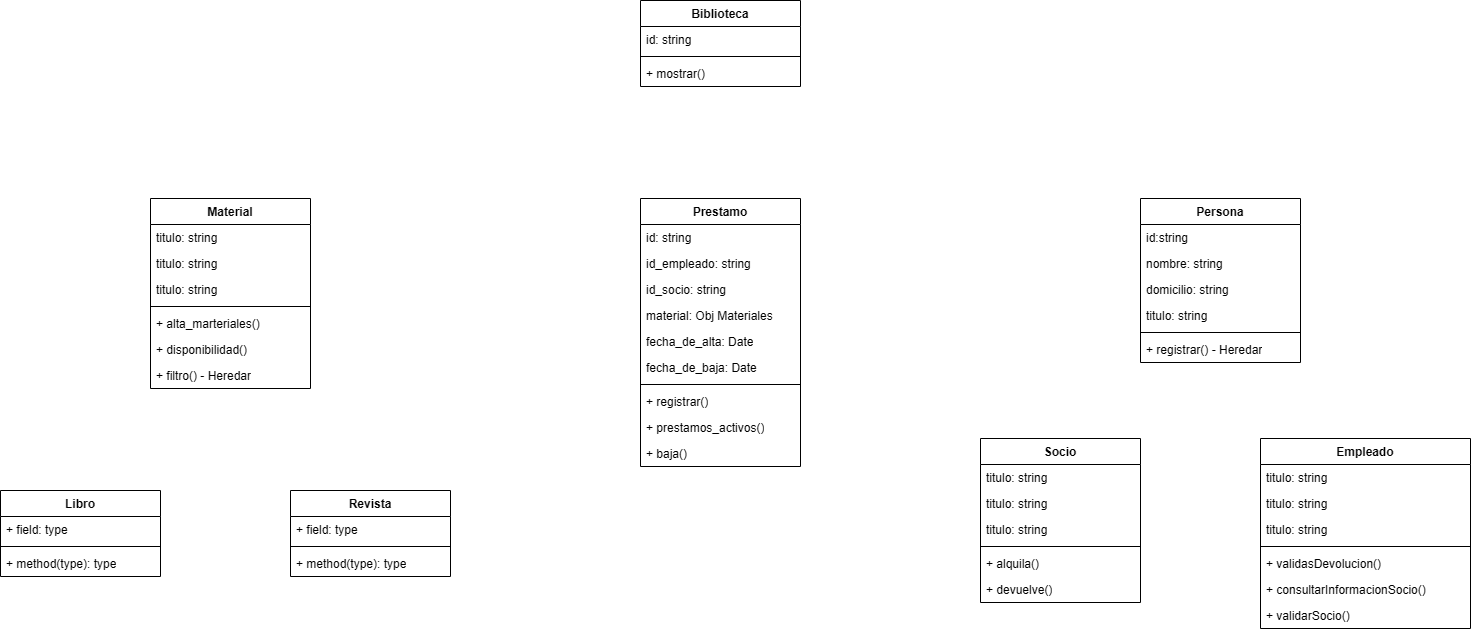

The diagram above was exported from draw.io. Its source (the exported page's mxGraphModel, read from the mxfile embedded in the PNG):
<mxGraphModel dx="1571" dy="1995" grid="1" gridSize="10" guides="1" tooltips="1" connect="1" arrows="1" fold="1" page="1" pageScale="1" pageWidth="827" pageHeight="1169" math="0" shadow="0">
  <root>
    <mxCell id="0" />
    <mxCell id="1" parent="0" />
    <mxCell id="XKKtq9deglN1kbZJ2yBX-1" parent="1" style="swimlane;fontStyle=1;align=center;verticalAlign=top;childLayout=stackLayout;horizontal=1;startSize=26;horizontalStack=0;resizeParent=1;resizeParentMax=0;resizeLast=0;collapsible=1;marginBottom=0;whiteSpace=wrap;html=1;" value="Material" vertex="1">
      <mxGeometry height="190" width="160" x="240" y="-122" as="geometry" />
    </mxCell>
    <mxCell id="XKKtq9deglN1kbZJ2yBX-2" parent="XKKtq9deglN1kbZJ2yBX-1" style="text;strokeColor=none;fillColor=none;align=left;verticalAlign=top;spacingLeft=4;spacingRight=4;overflow=hidden;rotatable=0;points=[[0,0.5],[1,0.5]];portConstraint=eastwest;whiteSpace=wrap;html=1;" value="titulo: string&lt;br&gt;&lt;div&gt;&lt;br/&gt;&lt;/div&gt;" vertex="1">
      <mxGeometry height="26" width="160" y="26" as="geometry" />
    </mxCell>
    <mxCell id="XKKtq9deglN1kbZJ2yBX-15" parent="XKKtq9deglN1kbZJ2yBX-1" style="text;strokeColor=none;fillColor=none;align=left;verticalAlign=top;spacingLeft=4;spacingRight=4;overflow=hidden;rotatable=0;points=[[0,0.5],[1,0.5]];portConstraint=eastwest;whiteSpace=wrap;html=1;" value="titulo: string&lt;br&gt;&lt;div&gt;&lt;br/&gt;&lt;/div&gt;" vertex="1">
      <mxGeometry height="26" width="160" y="52" as="geometry" />
    </mxCell>
    <mxCell id="XKKtq9deglN1kbZJ2yBX-18" parent="XKKtq9deglN1kbZJ2yBX-1" style="text;strokeColor=none;fillColor=none;align=left;verticalAlign=top;spacingLeft=4;spacingRight=4;overflow=hidden;rotatable=0;points=[[0,0.5],[1,0.5]];portConstraint=eastwest;whiteSpace=wrap;html=1;" value="titulo: string&lt;br&gt;&lt;div&gt;&lt;br/&gt;&lt;/div&gt;" vertex="1">
      <mxGeometry height="26" width="160" y="78" as="geometry" />
    </mxCell>
    <mxCell id="XKKtq9deglN1kbZJ2yBX-3" parent="XKKtq9deglN1kbZJ2yBX-1" style="line;strokeWidth=1;fillColor=none;align=left;verticalAlign=middle;spacingTop=-1;spacingLeft=3;spacingRight=3;rotatable=0;labelPosition=right;points=[];portConstraint=eastwest;strokeColor=inherit;" value="" vertex="1">
      <mxGeometry height="8" width="160" y="104" as="geometry" />
    </mxCell>
    <mxCell id="XKKtq9deglN1kbZJ2yBX-4" parent="XKKtq9deglN1kbZJ2yBX-1" style="text;strokeColor=none;fillColor=none;align=left;verticalAlign=top;spacingLeft=4;spacingRight=4;overflow=hidden;rotatable=0;points=[[0,0.5],[1,0.5]];portConstraint=eastwest;whiteSpace=wrap;html=1;" value="+ alta_marteriales()" vertex="1">
      <mxGeometry height="26" width="160" y="112" as="geometry" />
    </mxCell>
    <mxCell id="XKKtq9deglN1kbZJ2yBX-91" parent="XKKtq9deglN1kbZJ2yBX-1" style="text;strokeColor=none;fillColor=none;align=left;verticalAlign=top;spacingLeft=4;spacingRight=4;overflow=hidden;rotatable=0;points=[[0,0.5],[1,0.5]];portConstraint=eastwest;whiteSpace=wrap;html=1;" value="+ disponibilidad()" vertex="1">
      <mxGeometry height="26" width="160" y="138" as="geometry" />
    </mxCell>
    <mxCell id="XKKtq9deglN1kbZJ2yBX-93" parent="XKKtq9deglN1kbZJ2yBX-1" style="text;strokeColor=none;fillColor=none;align=left;verticalAlign=top;spacingLeft=4;spacingRight=4;overflow=hidden;rotatable=0;points=[[0,0.5],[1,0.5]];portConstraint=eastwest;whiteSpace=wrap;html=1;" value="+ filtro() - Heredar" vertex="1">
      <mxGeometry height="26" width="160" y="164" as="geometry" />
    </mxCell>
    <mxCell id="XKKtq9deglN1kbZJ2yBX-5" parent="1" style="swimlane;fontStyle=1;align=center;verticalAlign=top;childLayout=stackLayout;horizontal=1;startSize=26;horizontalStack=0;resizeParent=1;resizeParentMax=0;resizeLast=0;collapsible=1;marginBottom=0;whiteSpace=wrap;html=1;" value="Revista" vertex="1">
      <mxGeometry height="86" width="160" x="380" y="170" as="geometry" />
    </mxCell>
    <mxCell id="XKKtq9deglN1kbZJ2yBX-6" parent="XKKtq9deglN1kbZJ2yBX-5" style="text;strokeColor=none;fillColor=none;align=left;verticalAlign=top;spacingLeft=4;spacingRight=4;overflow=hidden;rotatable=0;points=[[0,0.5],[1,0.5]];portConstraint=eastwest;whiteSpace=wrap;html=1;" value="+ field: type" vertex="1">
      <mxGeometry height="26" width="160" y="26" as="geometry" />
    </mxCell>
    <mxCell id="XKKtq9deglN1kbZJ2yBX-7" parent="XKKtq9deglN1kbZJ2yBX-5" style="line;strokeWidth=1;fillColor=none;align=left;verticalAlign=middle;spacingTop=-1;spacingLeft=3;spacingRight=3;rotatable=0;labelPosition=right;points=[];portConstraint=eastwest;strokeColor=inherit;" value="" vertex="1">
      <mxGeometry height="8" width="160" y="52" as="geometry" />
    </mxCell>
    <mxCell id="XKKtq9deglN1kbZJ2yBX-8" parent="XKKtq9deglN1kbZJ2yBX-5" style="text;strokeColor=none;fillColor=none;align=left;verticalAlign=top;spacingLeft=4;spacingRight=4;overflow=hidden;rotatable=0;points=[[0,0.5],[1,0.5]];portConstraint=eastwest;whiteSpace=wrap;html=1;" value="+ method(type): type" vertex="1">
      <mxGeometry height="26" width="160" y="60" as="geometry" />
    </mxCell>
    <mxCell id="XKKtq9deglN1kbZJ2yBX-9" parent="1" style="swimlane;fontStyle=1;align=center;verticalAlign=top;childLayout=stackLayout;horizontal=1;startSize=26;horizontalStack=0;resizeParent=1;resizeParentMax=0;resizeLast=0;collapsible=1;marginBottom=0;whiteSpace=wrap;html=1;" value="Libro" vertex="1">
      <mxGeometry height="86" width="160" x="90" y="170" as="geometry" />
    </mxCell>
    <mxCell id="XKKtq9deglN1kbZJ2yBX-10" parent="XKKtq9deglN1kbZJ2yBX-9" style="text;strokeColor=none;fillColor=none;align=left;verticalAlign=top;spacingLeft=4;spacingRight=4;overflow=hidden;rotatable=0;points=[[0,0.5],[1,0.5]];portConstraint=eastwest;whiteSpace=wrap;html=1;" value="+ field: type" vertex="1">
      <mxGeometry height="26" width="160" y="26" as="geometry" />
    </mxCell>
    <mxCell id="XKKtq9deglN1kbZJ2yBX-11" parent="XKKtq9deglN1kbZJ2yBX-9" style="line;strokeWidth=1;fillColor=none;align=left;verticalAlign=middle;spacingTop=-1;spacingLeft=3;spacingRight=3;rotatable=0;labelPosition=right;points=[];portConstraint=eastwest;strokeColor=inherit;" value="" vertex="1">
      <mxGeometry height="8" width="160" y="52" as="geometry" />
    </mxCell>
    <mxCell id="XKKtq9deglN1kbZJ2yBX-12" parent="XKKtq9deglN1kbZJ2yBX-9" style="text;strokeColor=none;fillColor=none;align=left;verticalAlign=top;spacingLeft=4;spacingRight=4;overflow=hidden;rotatable=0;points=[[0,0.5],[1,0.5]];portConstraint=eastwest;whiteSpace=wrap;html=1;" value="+ method(type): type" vertex="1">
      <mxGeometry height="26" width="160" y="60" as="geometry" />
    </mxCell>
    <mxCell id="XKKtq9deglN1kbZJ2yBX-30" parent="1" style="swimlane;fontStyle=1;align=center;verticalAlign=top;childLayout=stackLayout;horizontal=1;startSize=26;horizontalStack=0;resizeParent=1;resizeParentMax=0;resizeLast=0;collapsible=1;marginBottom=0;whiteSpace=wrap;html=1;" value="Socio" vertex="1">
      <mxGeometry height="164" width="160" x="1070" y="118" as="geometry" />
    </mxCell>
    <mxCell id="XKKtq9deglN1kbZJ2yBX-31" parent="XKKtq9deglN1kbZJ2yBX-30" style="text;strokeColor=none;fillColor=none;align=left;verticalAlign=top;spacingLeft=4;spacingRight=4;overflow=hidden;rotatable=0;points=[[0,0.5],[1,0.5]];portConstraint=eastwest;whiteSpace=wrap;html=1;" value="titulo: string&lt;br&gt;&lt;div&gt;&lt;br/&gt;&lt;/div&gt;" vertex="1">
      <mxGeometry height="26" width="160" y="26" as="geometry" />
    </mxCell>
    <mxCell id="XKKtq9deglN1kbZJ2yBX-32" parent="XKKtq9deglN1kbZJ2yBX-30" style="text;strokeColor=none;fillColor=none;align=left;verticalAlign=top;spacingLeft=4;spacingRight=4;overflow=hidden;rotatable=0;points=[[0,0.5],[1,0.5]];portConstraint=eastwest;whiteSpace=wrap;html=1;" value="titulo: string&lt;br&gt;&lt;div&gt;&lt;br/&gt;&lt;/div&gt;" vertex="1">
      <mxGeometry height="26" width="160" y="52" as="geometry" />
    </mxCell>
    <mxCell id="XKKtq9deglN1kbZJ2yBX-33" parent="XKKtq9deglN1kbZJ2yBX-30" style="text;strokeColor=none;fillColor=none;align=left;verticalAlign=top;spacingLeft=4;spacingRight=4;overflow=hidden;rotatable=0;points=[[0,0.5],[1,0.5]];portConstraint=eastwest;whiteSpace=wrap;html=1;" value="titulo: string&lt;br&gt;&lt;div&gt;&lt;br/&gt;&lt;/div&gt;" vertex="1">
      <mxGeometry height="26" width="160" y="78" as="geometry" />
    </mxCell>
    <mxCell id="XKKtq9deglN1kbZJ2yBX-34" parent="XKKtq9deglN1kbZJ2yBX-30" style="line;strokeWidth=1;fillColor=none;align=left;verticalAlign=middle;spacingTop=-1;spacingLeft=3;spacingRight=3;rotatable=0;labelPosition=right;points=[];portConstraint=eastwest;strokeColor=inherit;" value="" vertex="1">
      <mxGeometry height="8" width="160" y="104" as="geometry" />
    </mxCell>
    <mxCell id="XKKtq9deglN1kbZJ2yBX-35" parent="XKKtq9deglN1kbZJ2yBX-30" style="text;strokeColor=none;fillColor=none;align=left;verticalAlign=top;spacingLeft=4;spacingRight=4;overflow=hidden;rotatable=0;points=[[0,0.5],[1,0.5]];portConstraint=eastwest;whiteSpace=wrap;html=1;" value="+ alquila()" vertex="1">
      <mxGeometry height="26" width="160" y="112" as="geometry" />
    </mxCell>
    <mxCell id="XKKtq9deglN1kbZJ2yBX-55" parent="XKKtq9deglN1kbZJ2yBX-30" style="text;strokeColor=none;fillColor=none;align=left;verticalAlign=top;spacingLeft=4;spacingRight=4;overflow=hidden;rotatable=0;points=[[0,0.5],[1,0.5]];portConstraint=eastwest;whiteSpace=wrap;html=1;" value="+ devuelve()" vertex="1">
      <mxGeometry height="26" width="160" y="138" as="geometry" />
    </mxCell>
    <mxCell id="XKKtq9deglN1kbZJ2yBX-42" parent="1" style="swimlane;fontStyle=1;align=center;verticalAlign=top;childLayout=stackLayout;horizontal=1;startSize=26;horizontalStack=0;resizeParent=1;resizeParentMax=0;resizeLast=0;collapsible=1;marginBottom=0;whiteSpace=wrap;html=1;" value="Empleado" vertex="1">
      <mxGeometry height="190" width="210" x="1350" y="118" as="geometry" />
    </mxCell>
    <mxCell id="XKKtq9deglN1kbZJ2yBX-43" parent="XKKtq9deglN1kbZJ2yBX-42" style="text;strokeColor=none;fillColor=none;align=left;verticalAlign=top;spacingLeft=4;spacingRight=4;overflow=hidden;rotatable=0;points=[[0,0.5],[1,0.5]];portConstraint=eastwest;whiteSpace=wrap;html=1;" value="titulo: string&lt;br&gt;&lt;div&gt;&lt;br/&gt;&lt;/div&gt;" vertex="1">
      <mxGeometry height="26" width="210" y="26" as="geometry" />
    </mxCell>
    <mxCell id="XKKtq9deglN1kbZJ2yBX-44" parent="XKKtq9deglN1kbZJ2yBX-42" style="text;strokeColor=none;fillColor=none;align=left;verticalAlign=top;spacingLeft=4;spacingRight=4;overflow=hidden;rotatable=0;points=[[0,0.5],[1,0.5]];portConstraint=eastwest;whiteSpace=wrap;html=1;" value="titulo: string&lt;br&gt;&lt;div&gt;&lt;br/&gt;&lt;/div&gt;" vertex="1">
      <mxGeometry height="26" width="210" y="52" as="geometry" />
    </mxCell>
    <mxCell id="XKKtq9deglN1kbZJ2yBX-45" parent="XKKtq9deglN1kbZJ2yBX-42" style="text;strokeColor=none;fillColor=none;align=left;verticalAlign=top;spacingLeft=4;spacingRight=4;overflow=hidden;rotatable=0;points=[[0,0.5],[1,0.5]];portConstraint=eastwest;whiteSpace=wrap;html=1;" value="titulo: string&lt;br&gt;&lt;div&gt;&lt;br/&gt;&lt;/div&gt;" vertex="1">
      <mxGeometry height="26" width="210" y="78" as="geometry" />
    </mxCell>
    <mxCell id="XKKtq9deglN1kbZJ2yBX-46" parent="XKKtq9deglN1kbZJ2yBX-42" style="line;strokeWidth=1;fillColor=none;align=left;verticalAlign=middle;spacingTop=-1;spacingLeft=3;spacingRight=3;rotatable=0;labelPosition=right;points=[];portConstraint=eastwest;strokeColor=inherit;" value="" vertex="1">
      <mxGeometry height="8" width="210" y="104" as="geometry" />
    </mxCell>
    <mxCell id="XKKtq9deglN1kbZJ2yBX-56" parent="XKKtq9deglN1kbZJ2yBX-42" style="text;strokeColor=none;fillColor=none;align=left;verticalAlign=top;spacingLeft=4;spacingRight=4;overflow=hidden;rotatable=0;points=[[0,0.5],[1,0.5]];portConstraint=eastwest;whiteSpace=wrap;html=1;" value="+ validasDevolucion()" vertex="1">
      <mxGeometry height="26" width="210" y="112" as="geometry" />
    </mxCell>
    <mxCell id="XKKtq9deglN1kbZJ2yBX-57" parent="XKKtq9deglN1kbZJ2yBX-42" style="text;strokeColor=none;fillColor=none;align=left;verticalAlign=top;spacingLeft=4;spacingRight=4;overflow=hidden;rotatable=0;points=[[0,0.5],[1,0.5]];portConstraint=eastwest;whiteSpace=wrap;html=1;" value="+ consultarInformacionSocio()" vertex="1">
      <mxGeometry height="26" width="210" y="138" as="geometry" />
    </mxCell>
    <mxCell id="XKKtq9deglN1kbZJ2yBX-58" parent="XKKtq9deglN1kbZJ2yBX-42" style="text;strokeColor=none;fillColor=none;align=left;verticalAlign=top;spacingLeft=4;spacingRight=4;overflow=hidden;rotatable=0;points=[[0,0.5],[1,0.5]];portConstraint=eastwest;whiteSpace=wrap;html=1;" value="+ validarSocio()" vertex="1">
      <mxGeometry height="26" width="210" y="164" as="geometry" />
    </mxCell>
    <mxCell id="XKKtq9deglN1kbZJ2yBX-48" parent="1" style="swimlane;fontStyle=1;align=center;verticalAlign=top;childLayout=stackLayout;horizontal=1;startSize=26;horizontalStack=0;resizeParent=1;resizeParentMax=0;resizeLast=0;collapsible=1;marginBottom=0;whiteSpace=wrap;html=1;" value="Persona" vertex="1">
      <mxGeometry height="164" width="160" x="1230" y="-122" as="geometry" />
    </mxCell>
    <mxCell id="XKKtq9deglN1kbZJ2yBX-49" parent="XKKtq9deglN1kbZJ2yBX-48" style="text;strokeColor=none;fillColor=none;align=left;verticalAlign=top;spacingLeft=4;spacingRight=4;overflow=hidden;rotatable=0;points=[[0,0.5],[1,0.5]];portConstraint=eastwest;whiteSpace=wrap;html=1;" value="&lt;div&gt;id:string&lt;/div&gt;" vertex="1">
      <mxGeometry height="26" width="160" y="26" as="geometry" />
    </mxCell>
    <mxCell id="XKKtq9deglN1kbZJ2yBX-50" parent="XKKtq9deglN1kbZJ2yBX-48" style="text;strokeColor=none;fillColor=none;align=left;verticalAlign=top;spacingLeft=4;spacingRight=4;overflow=hidden;rotatable=0;points=[[0,0.5],[1,0.5]];portConstraint=eastwest;whiteSpace=wrap;html=1;" value="nombre: string&lt;br&gt;&lt;br&gt;&lt;br&gt;&lt;div&gt;&lt;br&gt;&lt;/div&gt;" vertex="1">
      <mxGeometry height="26" width="160" y="52" as="geometry" />
    </mxCell>
    <mxCell id="XKKtq9deglN1kbZJ2yBX-54" parent="XKKtq9deglN1kbZJ2yBX-48" style="text;strokeColor=none;fillColor=none;align=left;verticalAlign=top;spacingLeft=4;spacingRight=4;overflow=hidden;rotatable=0;points=[[0,0.5],[1,0.5]];portConstraint=eastwest;whiteSpace=wrap;html=1;" value="domicilio: string&lt;br&gt;&lt;br&gt;&lt;br&gt;&lt;div&gt;&lt;br&gt;&lt;/div&gt;" vertex="1">
      <mxGeometry height="26" width="160" y="78" as="geometry" />
    </mxCell>
    <mxCell id="XKKtq9deglN1kbZJ2yBX-51" parent="XKKtq9deglN1kbZJ2yBX-48" style="text;strokeColor=none;fillColor=none;align=left;verticalAlign=top;spacingLeft=4;spacingRight=4;overflow=hidden;rotatable=0;points=[[0,0.5],[1,0.5]];portConstraint=eastwest;whiteSpace=wrap;html=1;" value="titulo: string&lt;br&gt;&lt;div&gt;&lt;br/&gt;&lt;/div&gt;" vertex="1">
      <mxGeometry height="26" width="160" y="104" as="geometry" />
    </mxCell>
    <mxCell id="XKKtq9deglN1kbZJ2yBX-52" parent="XKKtq9deglN1kbZJ2yBX-48" style="line;strokeWidth=1;fillColor=none;align=left;verticalAlign=middle;spacingTop=-1;spacingLeft=3;spacingRight=3;rotatable=0;labelPosition=right;points=[];portConstraint=eastwest;strokeColor=inherit;" value="" vertex="1">
      <mxGeometry height="8" width="160" y="130" as="geometry" />
    </mxCell>
    <mxCell id="XKKtq9deglN1kbZJ2yBX-53" parent="XKKtq9deglN1kbZJ2yBX-48" style="text;strokeColor=none;fillColor=none;align=left;verticalAlign=top;spacingLeft=4;spacingRight=4;overflow=hidden;rotatable=0;points=[[0,0.5],[1,0.5]];portConstraint=eastwest;whiteSpace=wrap;html=1;" value="+ registrar() - Heredar" vertex="1">
      <mxGeometry height="26" width="160" y="138" as="geometry" />
    </mxCell>
    <mxCell id="XKKtq9deglN1kbZJ2yBX-63" parent="1" style="swimlane;fontStyle=1;align=center;verticalAlign=top;childLayout=stackLayout;horizontal=1;startSize=26;horizontalStack=0;resizeParent=1;resizeParentMax=0;resizeLast=0;collapsible=1;marginBottom=0;whiteSpace=wrap;html=1;" value="Prestamo" vertex="1">
      <mxGeometry height="268" width="160" x="730" y="-122" as="geometry" />
    </mxCell>
    <mxCell id="XKKtq9deglN1kbZJ2yBX-64" parent="XKKtq9deglN1kbZJ2yBX-63" style="text;strokeColor=none;fillColor=none;align=left;verticalAlign=top;spacingLeft=4;spacingRight=4;overflow=hidden;rotatable=0;points=[[0,0.5],[1,0.5]];portConstraint=eastwest;whiteSpace=wrap;html=1;" value="&lt;div&gt;id: string&lt;/div&gt;" vertex="1">
      <mxGeometry height="26" width="160" y="26" as="geometry" />
    </mxCell>
    <mxCell id="XKKtq9deglN1kbZJ2yBX-65" parent="XKKtq9deglN1kbZJ2yBX-63" style="text;strokeColor=none;fillColor=none;align=left;verticalAlign=top;spacingLeft=4;spacingRight=4;overflow=hidden;rotatable=0;points=[[0,0.5],[1,0.5]];portConstraint=eastwest;whiteSpace=wrap;html=1;" value="id_empleado: string&lt;br&gt;&lt;br&gt;&lt;br&gt;&lt;div&gt;&lt;br&gt;&lt;/div&gt;" vertex="1">
      <mxGeometry height="26" width="160" y="52" as="geometry" />
    </mxCell>
    <mxCell id="XKKtq9deglN1kbZJ2yBX-66" parent="XKKtq9deglN1kbZJ2yBX-63" style="text;strokeColor=none;fillColor=none;align=left;verticalAlign=top;spacingLeft=4;spacingRight=4;overflow=hidden;rotatable=0;points=[[0,0.5],[1,0.5]];portConstraint=eastwest;whiteSpace=wrap;html=1;" value="id_socio: string&lt;br&gt;&lt;br&gt;&lt;br&gt;&lt;div&gt;&lt;br&gt;&lt;/div&gt;" vertex="1">
      <mxGeometry height="26" width="160" y="78" as="geometry" />
    </mxCell>
    <mxCell id="XKKtq9deglN1kbZJ2yBX-67" parent="XKKtq9deglN1kbZJ2yBX-63" style="text;strokeColor=none;fillColor=none;align=left;verticalAlign=top;spacingLeft=4;spacingRight=4;overflow=hidden;rotatable=0;points=[[0,0.5],[1,0.5]];portConstraint=eastwest;whiteSpace=wrap;html=1;" value="material: Obj Materiales&amp;nbsp;&lt;br&gt;&lt;div&gt;&lt;br&gt;&lt;/div&gt;" vertex="1">
      <mxGeometry height="26" width="160" y="104" as="geometry" />
    </mxCell>
    <mxCell id="XKKtq9deglN1kbZJ2yBX-70" parent="XKKtq9deglN1kbZJ2yBX-63" style="text;strokeColor=none;fillColor=none;align=left;verticalAlign=top;spacingLeft=4;spacingRight=4;overflow=hidden;rotatable=0;points=[[0,0.5],[1,0.5]];portConstraint=eastwest;whiteSpace=wrap;html=1;" value="fecha_de_alta: Date" vertex="1">
      <mxGeometry height="26" width="160" y="130" as="geometry" />
    </mxCell>
    <mxCell id="XKKtq9deglN1kbZJ2yBX-71" parent="XKKtq9deglN1kbZJ2yBX-63" style="text;strokeColor=none;fillColor=none;align=left;verticalAlign=top;spacingLeft=4;spacingRight=4;overflow=hidden;rotatable=0;points=[[0,0.5],[1,0.5]];portConstraint=eastwest;whiteSpace=wrap;html=1;" value="fecha_de_baja: Date" vertex="1">
      <mxGeometry height="26" width="160" y="156" as="geometry" />
    </mxCell>
    <mxCell id="XKKtq9deglN1kbZJ2yBX-68" parent="XKKtq9deglN1kbZJ2yBX-63" style="line;strokeWidth=1;fillColor=none;align=left;verticalAlign=middle;spacingTop=-1;spacingLeft=3;spacingRight=3;rotatable=0;labelPosition=right;points=[];portConstraint=eastwest;strokeColor=inherit;" value="" vertex="1">
      <mxGeometry height="8" width="160" y="182" as="geometry" />
    </mxCell>
    <mxCell id="XKKtq9deglN1kbZJ2yBX-69" parent="XKKtq9deglN1kbZJ2yBX-63" style="text;strokeColor=none;fillColor=none;align=left;verticalAlign=top;spacingLeft=4;spacingRight=4;overflow=hidden;rotatable=0;points=[[0,0.5],[1,0.5]];portConstraint=eastwest;whiteSpace=wrap;html=1;" value="+ registrar()" vertex="1">
      <mxGeometry height="26" width="160" y="190" as="geometry" />
    </mxCell>
    <mxCell id="XKKtq9deglN1kbZJ2yBX-92" parent="XKKtq9deglN1kbZJ2yBX-63" style="text;strokeColor=none;fillColor=none;align=left;verticalAlign=top;spacingLeft=4;spacingRight=4;overflow=hidden;rotatable=0;points=[[0,0.5],[1,0.5]];portConstraint=eastwest;whiteSpace=wrap;html=1;" value="+ prestamos_activos()" vertex="1">
      <mxGeometry height="26" width="160" y="216" as="geometry" />
    </mxCell>
    <mxCell id="XKKtq9deglN1kbZJ2yBX-94" parent="XKKtq9deglN1kbZJ2yBX-63" style="text;strokeColor=none;fillColor=none;align=left;verticalAlign=top;spacingLeft=4;spacingRight=4;overflow=hidden;rotatable=0;points=[[0,0.5],[1,0.5]];portConstraint=eastwest;whiteSpace=wrap;html=1;" value="+ baja()" vertex="1">
      <mxGeometry height="26" width="160" y="242" as="geometry" />
    </mxCell>
    <mxCell id="XKKtq9deglN1kbZJ2yBX-81" parent="1" style="swimlane;fontStyle=1;align=center;verticalAlign=top;childLayout=stackLayout;horizontal=1;startSize=26;horizontalStack=0;resizeParent=1;resizeParentMax=0;resizeLast=0;collapsible=1;marginBottom=0;whiteSpace=wrap;html=1;" value="Biblioteca" vertex="1">
      <mxGeometry height="86" width="160" x="730" y="-320" as="geometry" />
    </mxCell>
    <mxCell id="XKKtq9deglN1kbZJ2yBX-88" parent="XKKtq9deglN1kbZJ2yBX-81" style="text;strokeColor=none;fillColor=none;align=left;verticalAlign=top;spacingLeft=4;spacingRight=4;overflow=hidden;rotatable=0;points=[[0,0.5],[1,0.5]];portConstraint=eastwest;whiteSpace=wrap;html=1;" value="id: string&lt;br&gt;&lt;div&gt;&lt;br&gt;&lt;/div&gt;" vertex="1">
      <mxGeometry height="26" width="160" y="26" as="geometry" />
    </mxCell>
    <mxCell id="XKKtq9deglN1kbZJ2yBX-89" parent="XKKtq9deglN1kbZJ2yBX-81" style="line;strokeWidth=1;fillColor=none;align=left;verticalAlign=middle;spacingTop=-1;spacingLeft=3;spacingRight=3;rotatable=0;labelPosition=right;points=[];portConstraint=eastwest;strokeColor=inherit;" value="" vertex="1">
      <mxGeometry height="8" width="160" y="52" as="geometry" />
    </mxCell>
    <mxCell id="XKKtq9deglN1kbZJ2yBX-90" parent="XKKtq9deglN1kbZJ2yBX-81" style="text;strokeColor=none;fillColor=none;align=left;verticalAlign=top;spacingLeft=4;spacingRight=4;overflow=hidden;rotatable=0;points=[[0,0.5],[1,0.5]];portConstraint=eastwest;whiteSpace=wrap;html=1;" value="+ mostrar()" vertex="1">
      <mxGeometry height="26" width="160" y="60" as="geometry" />
    </mxCell>
  </root>
</mxGraphModel>